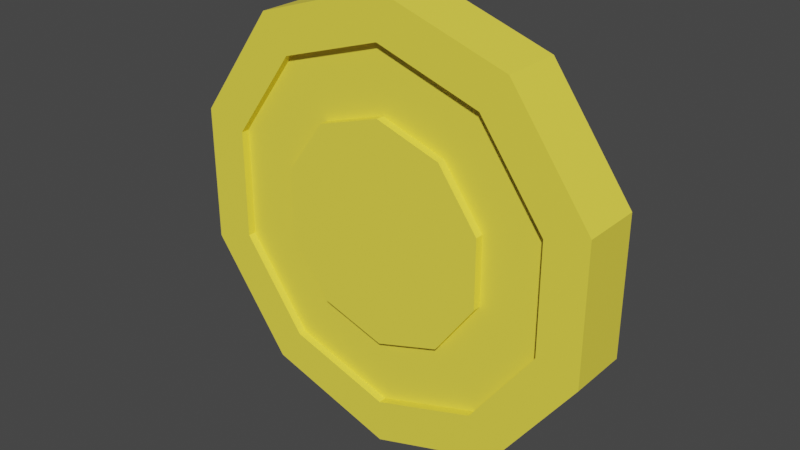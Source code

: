 # Source: Props.blend  (saved by Blender 4.0.36; exported with 4.5.12 LTS)
import bpy
from mathutils import Matrix  # noqa: F401  (used for matrix-valued properties, if any)

bpy.ops.wm.read_factory_settings(use_empty=True)
scene = bpy.context.scene
scene.name = 'Scene'

# ---- collections
col_collection = bpy.data.collections.new('Collection'); scene.collection.children.link(col_collection)

# ---- materials (node trees are filled in below, after node groups)
mat_tx_coin = bpy.data.materials.new('TX_Coin')
mat_tx_coin.use_transparent_shadow = False

# ---- material node trees
mat_tx_coin.use_nodes = True; mat_tx_coin.node_tree.nodes.clear()
_N = mat_tx_coin.node_tree.nodes; _L = mat_tx_coin.node_tree.links
n0 = _N.new('ShaderNodeBsdfPrincipled'); n0.name = 'Principled BSDF'; n0.location = (10, 300)
n0.inputs[0].default_value = (1.0, 0.8345, 0.0699, 1.0)
n0.inputs[3].default_value = 1.45
n1 = _N.new('ShaderNodeOutputMaterial'); n1.name = 'Material Output'; n1.location = (300, 300)
_L.new(n0.outputs[0], n1.inputs[0])
n1.is_active_output = True

# ---- world
world_world = bpy.data.worlds.new('World'); scene.world = world_world
world_world.use_nodes = True; world_world.node_tree.nodes.clear()
_N = world_world.node_tree.nodes; _L = world_world.node_tree.links
n0 = _N.new('ShaderNodeOutputWorld'); n0.name = 'World Output'; n0.location = (300, 300)
n1 = _N.new('ShaderNodeBackground'); n1.name = 'Background'; n1.location = (10, 300)
n1.inputs[0].default_value = (0.05088, 0.05088, 0.05088, 1.0)
_L.new(n1.outputs[0], n0.inputs[0])
n0.is_active_output = True
world_world.color = (0.05088, 0.05088, 0.05088)
world_world.use_sun_shadow = False
world_world.sun_shadow_jitter_overblur = 0.0

# ---- meshes
me_cylinder_001 = bpy.data.meshes.new('Cylinder.001')
me_cylinder_001.from_pydata([(-0.4709, -0.1363, 0.6481), (2.776e-17, -0.1363, 1.0), (-0.7619, -0.1363, 0.2475), (0.5878, -0.1363, 0.809), (-0.7619, -0.1363, -0.2475), (0.9511, -0.1363, 0.309), (-0.4709, -0.1363, -0.6481), (0.9511, -0.1363, -0.309), (1.186e-09, -0.1363, -0.8011), (0.5878, -0.1363, -0.809), (0.4709, -0.1363, -0.6481), (2.776e-17, -0.1363, -1.0), (0.7619, -0.1363, -0.2475), (-0.5878, -0.1363, -0.809), (0.7619, -0.1363, 0.2475), (-0.9511, -0.1363, -0.309), (1.186e-09, -0.1363, 0.8011), (-0.9511, -0.1363, 0.309), (0.4709, -0.1363, 0.6481), (-0.5878, -0.1363, 0.809), (1.186e-09, -0.09952, 0.8011), (-0.4709, -0.09952, 0.6481), (-0.7619, -0.09952, 0.2475), (-0.7619, -0.09952, -0.2475), (-0.4709, -0.09952, -0.6481), (1.186e-09, -0.09952, -0.8011), (0.4709, -0.09952, -0.6481), (0.7619, -0.09952, -0.2475), (0.7619, -0.09952, 0.2475), (0.4709, -0.09952, 0.6481), (1.855e-09, -0.09952, 0.5022), (-0.2952, -0.09952, 0.4063), (-0.4776, -0.09952, 0.1552), (-0.4776, -0.09952, -0.1552), (-0.2952, -0.09952, -0.4063), (1.855e-09, -0.09952, -0.5022), (0.2952, -0.09952, -0.4063), (0.4776, -0.09952, -0.1552), (0.4776, -0.09952, 0.1552), (0.2952, -0.09952, 0.4063), (1.855e-09, -0.1366, 0.5022), (-0.2952, -0.1366, 0.4063), (-0.4776, -0.1366, 0.1552), (-0.4776, -0.1366, -0.1552), (-0.2952, -0.1366, -0.4063), (1.855e-09, -0.1366, -0.5022), (0.2952, -0.1366, -0.4063), (0.4776, -0.1366, -0.1552), (0.4776, -0.1366, 0.1552), (0.2952, -0.1366, 0.4063), (1.855e-09, -0.1366, -0.1552), (1.855e-09, -0.1366, 0.1552), (-0.4709, 0.1363, 0.6481), (2.776e-17, 0.1363, 1.0), (-0.7619, 0.1363, 0.2475), (0.5878, 0.1363, 0.809), (-0.7619, 0.1363, -0.2475), (0.9511, 0.1363, 0.309), (-0.4709, 0.1363, -0.6481), (0.9511, 0.1363, -0.309), (1.186e-09, 0.1363, -0.8011), (0.5878, 0.1363, -0.809), (0.4709, 0.1363, -0.6481), (2.776e-17, 0.1363, -1.0), (0.7619, 0.1363, -0.2475), (-0.5878, 0.1363, -0.809), (0.7619, 0.1363, 0.2475), (-0.9511, 0.1363, -0.309), (1.186e-09, 0.1363, 0.8011), (-0.9511, 0.1363, 0.309), (0.4709, 0.1363, 0.6481), (-0.5878, 0.1363, 0.809), (1.186e-09, 0.09952, 0.8011), (-0.4709, 0.09952, 0.6481), (-0.7619, 0.09952, 0.2475), (-0.7619, 0.09952, -0.2475), (-0.4709, 0.09952, -0.6481), (1.186e-09, 0.09952, -0.8011), (0.4709, 0.09952, -0.6481), (0.7619, 0.09952, -0.2475), (0.7619, 0.09952, 0.2475), (0.4709, 0.09952, 0.6481), (1.855e-09, 0.09952, 0.5022), (-0.2952, 0.09952, 0.4063), (-0.4776, 0.09952, 0.1552), (-0.4776, 0.09952, -0.1552), (-0.2952, 0.09952, -0.4063), (1.855e-09, 0.09952, -0.5022), (0.2952, 0.09952, -0.4063), (0.4776, 0.09952, -0.1552), (0.4776, 0.09952, 0.1552), (0.2952, 0.09952, 0.4063), (1.855e-09, 0.1366, 0.5022), (-0.2952, 0.1366, 0.4063), (-0.4776, 0.1366, 0.1552), (-0.4776, 0.1366, -0.1552), (-0.2952, 0.1366, -0.4063), (1.855e-09, 0.1366, -0.5022), (0.2952, 0.1366, -0.4063), (0.4776, 0.1366, -0.1552), (0.4776, 0.1366, 0.1552), (0.2952, 0.1366, 0.4063), (1.855e-09, 0.1366, -0.1552), (1.855e-09, 0.1366, 0.1552)], [], [(3, 55, 53, 1), (5, 57, 55, 3), (7, 59, 57, 5), (9, 61, 59, 7), (11, 63, 61, 9), (13, 65, 63, 11), (15, 67, 65, 13), (5, 3, 18, 14), (17, 69, 67, 15), (19, 71, 69, 17), (26, 27, 37, 36), (3, 1, 16, 18), (10, 12, 27, 26), (1, 19, 0, 16), (19, 17, 2, 0), (17, 15, 4, 2), (15, 13, 6, 4), (13, 11, 8, 6), (11, 9, 10, 8), (9, 7, 12, 10), (7, 5, 14, 12), (6, 8, 25, 24), (2, 4, 23, 22), (16, 0, 21, 20), (18, 16, 20, 29), (12, 14, 28, 27), (8, 10, 26, 25), (4, 6, 24, 23), (14, 18, 29, 28), (0, 2, 22, 21), (38, 39, 49, 48), (23, 24, 34, 33), (20, 21, 31, 30), (27, 28, 38, 37), (24, 25, 35, 34), (21, 22, 32, 31), (28, 29, 39, 38), (25, 26, 36, 35), (22, 23, 33, 32), (29, 20, 30, 39), (49, 40, 51, 48), (31, 32, 42, 41), (34, 35, 45, 44), (37, 38, 48, 47), (30, 31, 41, 40), (33, 34, 44, 43), (45, 50, 43, 44), (48, 51, 50, 47), (42, 51, 40, 41), (47, 50, 45, 46), (43, 50, 51, 42), (35, 36, 46, 45), (32, 33, 43, 42), (39, 30, 40, 49), (36, 37, 47, 46), (57, 66, 70, 55), (78, 88, 89, 79), (55, 70, 68, 53), (62, 78, 79, 64), (53, 68, 52, 71), (71, 52, 54, 69), (69, 54, 56, 67), (67, 56, 58, 65), (65, 58, 60, 63), (63, 60, 62, 61), (61, 62, 64, 59), (59, 64, 66, 57), (58, 76, 77, 60), (54, 74, 75, 56), (68, 72, 73, 52), (70, 81, 72, 68), (64, 79, 80, 66), (60, 77, 78, 62), (56, 75, 76, 58), (66, 80, 81, 70), (52, 73, 74, 54), (90, 100, 101, 91), (75, 85, 86, 76), (72, 82, 83, 73), (79, 89, 90, 80), (76, 86, 87, 77), (73, 83, 84, 74), (80, 90, 91, 81), (77, 87, 88, 78), (74, 84, 85, 75), (81, 91, 82, 72), (101, 100, 103, 92), (83, 93, 94, 84), (86, 96, 97, 87), (89, 99, 100, 90), (82, 92, 93, 83), (85, 95, 96, 86), (97, 96, 95, 102), (100, 99, 102, 103), (94, 93, 92, 103), (99, 98, 97, 102), (95, 94, 103, 102), (87, 97, 98, 88), (84, 94, 95, 85), (91, 101, 92, 82), (88, 98, 99, 89), (1, 53, 71, 19)])
_uv = me_cylinder_001.uv_layers.new(name='UVMap')
_uv.uv.foreach_set('vector', [0.9, 1.0, 0.9, 1.0, 1.0, 1.0, 1.0, 1.0, 0.8, 1.0, 0.8, 1.0, 0.9, 1.0, 0.9, 1.0, 0.7, 1.0, 0.7, 1.0, 0.8, 1.0, 0.8, 1.0, 0.6, 1.0, 0.6, 1.0, 0.7, 1.0, 0.7, 1.0, 0.5, 1.0, 0.5, 1.0, 0.6, 1.0, 0.6, 1.0, 0.4, 1.0, 0.4, 1.0, 0.5, 1.0, 0.5, 1.0, 0.3, 1.0, 0.3, 1.0, 0.4, 1.0, 0.4, 1.0, 0.8, 1.0, 0.9, 1.0, 0.9, 1.0, 0.8, 1.0, 0.2, 1.0, 0.2, 1.0, 0.3, 1.0, 0.3, 1.0, 0.1, 1.0, 0.1, 1.0, 0.2, 1.0, 0.2, 1.0, 0.6, 1.0, 0.7, 1.0, 0.7, 1.0, 0.6, 1.0, 0.9, 1.0, 1.0, 1.0, 1.0, 1.0, 0.9, 1.0, 0.6, 1.0, 0.7, 1.0, 0.7, 1.0, 0.6, 1.0, -7.451e-08, 1.0, 0.1, 1.0, 0.1, 1.0, -7.451e-08, 1.0, 0.1, 1.0, 0.2, 1.0, 0.2, 1.0, 0.1, 1.0, 0.2, 1.0, 0.3, 1.0, 0.3, 1.0, 0.2, 1.0, 0.3, 1.0, 0.4, 1.0, 0.4, 1.0, 0.3, 1.0, 0.4, 1.0, 0.5, 1.0, 0.5, 1.0, 0.4, 1.0, 0.5, 1.0, 0.6, 1.0, 0.6, 1.0, 0.5, 1.0, 0.6, 1.0, 0.7, 1.0, 0.7, 1.0, 0.6, 1.0, 0.7, 1.0, 0.8, 1.0, 0.8, 1.0, 0.7, 1.0, 0.4, 1.0, 0.5, 1.0, 0.5, 1.0, 0.4, 1.0, 0.2, 1.0, 0.3, 1.0, 0.3, 1.0, 0.2, 1.0, -7.451e-08, 1.0, 0.1, 1.0, 0.1, 1.0, -7.451e-08, 1.0, 0.9, 1.0, 1.0, 1.0, 1.0, 1.0, 0.9, 1.0, 0.7, 1.0, 0.8, 1.0, 0.8, 1.0, 0.7, 1.0, 0.5, 1.0, 0.6, 1.0, 0.6, 1.0, 0.5, 1.0, 0.3, 1.0, 0.4, 1.0, 0.4, 1.0, 0.3, 1.0, 0.8, 1.0, 0.9, 1.0, 0.9, 1.0, 0.8, 1.0, 0.1, 1.0, 0.2, 1.0, 0.2, 1.0, 0.1, 1.0, 0.8, 1.0, 0.9, 1.0, 0.9, 1.0, 0.8, 1.0, 0.3, 1.0, 0.4, 1.0, 0.4, 1.0, 0.3, 1.0, -7.451e-08, 1.0, 0.1, 1.0, 0.1, 1.0, -7.451e-08, 1.0, 0.7, 1.0, 0.8, 1.0, 0.8, 1.0, 0.7, 1.0, 0.4, 1.0, 0.5, 1.0, 0.5, 1.0, 0.4, 1.0, 0.1, 1.0, 0.2, 1.0, 0.2, 1.0, 0.1, 1.0, 0.8, 1.0, 0.9, 1.0, 0.9, 1.0, 0.8, 1.0, 0.5, 1.0, 0.6, 1.0, 0.6, 1.0, 0.5, 1.0, 0.2, 1.0, 0.3, 1.0, 0.3, 1.0, 0.2, 1.0, 0.9, 1.0, 1.0, 1.0, 1.0, 1.0, 0.9, 1.0, 0.3911, 0.4442, 0.25, 0.49, 0.25, 0.3242, 0.4783, 0.3242, 0.1, 1.0, 0.2, 1.0, 0.2, 1.0, 0.1, 1.0, 0.4, 1.0, 0.5, 1.0, 0.5, 1.0, 0.4, 1.0, 0.7, 1.0, 0.8, 1.0, 0.8, 1.0, 0.7, 1.0, -7.451e-08, 1.0, 0.1, 1.0, 0.1, 1.0, -7.451e-08, 1.0, 0.3, 1.0, 0.4, 1.0, 0.4, 1.0, 0.3, 1.0, 0.25, 0.01, 0.25, 0.1758, 0.02175, 0.1758, 0.1089, 0.05584, 0.4783, 0.3242, 0.25, 0.3242, 0.25, 0.1758, 0.4783, 0.1758, 0.02175, 0.3242, 0.25, 0.3242, 0.25, 0.49, 0.1089, 0.4442, 0.4783, 0.1758, 0.25, 0.1758, 0.25, 0.01, 0.3911, 0.05584, 0.02175, 0.1758, 0.25, 0.1758, 0.25, 0.3242, 0.02175, 0.3242, 0.5, 1.0, 0.6, 1.0, 0.6, 1.0, 0.5, 1.0, 0.2, 1.0, 0.3, 1.0, 0.3, 1.0, 0.2, 1.0, 0.9, 1.0, 1.0, 1.0, 1.0, 1.0, 0.9, 1.0, 0.6, 1.0, 0.7, 1.0, 0.7, 1.0, 0.6, 1.0, 0.8, 1.0, 0.8, 1.0, 0.9, 1.0, 0.9, 1.0, 0.6, 1.0, 0.6, 1.0, 0.7, 1.0, 0.7, 1.0, 0.9, 1.0, 0.9, 1.0, 1.0, 1.0, 1.0, 1.0, 0.6, 1.0, 0.6, 1.0, 0.7, 1.0, 0.7, 1.0, -7.451e-08, 1.0, -7.451e-08, 1.0, 0.1, 1.0, 0.1, 1.0, 0.1, 1.0, 0.1, 1.0, 0.2, 1.0, 0.2, 1.0, 0.2, 1.0, 0.2, 1.0, 0.3, 1.0, 0.3, 1.0, 0.3, 1.0, 0.3, 1.0, 0.4, 1.0, 0.4, 1.0, 0.4, 1.0, 0.4, 1.0, 0.5, 1.0, 0.5, 1.0, 0.5, 1.0, 0.5, 1.0, 0.6, 1.0, 0.6, 1.0, 0.6, 1.0, 0.6, 1.0, 0.7, 1.0, 0.7, 1.0, 0.7, 1.0, 0.7, 1.0, 0.8, 1.0, 0.8, 1.0, 0.4, 1.0, 0.4, 1.0, 0.5, 1.0, 0.5, 1.0, 0.2, 1.0, 0.2, 1.0, 0.3, 1.0, 0.3, 1.0, -7.451e-08, 1.0, -7.451e-08, 1.0, 0.1, 1.0, 0.1, 1.0, 0.9, 1.0, 0.9, 1.0, 1.0, 1.0, 1.0, 1.0, 0.7, 1.0, 0.7, 1.0, 0.8, 1.0, 0.8, 1.0, 0.5, 1.0, 0.5, 1.0, 0.6, 1.0, 0.6, 1.0, 0.3, 1.0, 0.3, 1.0, 0.4, 1.0, 0.4, 1.0, 0.8, 1.0, 0.8, 1.0, 0.9, 1.0, 0.9, 1.0, 0.1, 1.0, 0.1, 1.0, 0.2, 1.0, 0.2, 1.0, 0.8, 1.0, 0.8, 1.0, 0.9, 1.0, 0.9, 1.0, 0.3, 1.0, 0.3, 1.0, 0.4, 1.0, 0.4, 1.0, -7.451e-08, 1.0, -7.451e-08, 1.0, 0.1, 1.0, 0.1, 1.0, 0.7, 1.0, 0.7, 1.0, 0.8, 1.0, 0.8, 1.0, 0.4, 1.0, 0.4, 1.0, 0.5, 1.0, 0.5, 1.0, 0.1, 1.0, 0.1, 1.0, 0.2, 1.0, 0.2, 1.0, 0.8, 1.0, 0.8, 1.0, 0.9, 1.0, 0.9, 1.0, 0.5, 1.0, 0.5, 1.0, 0.6, 1.0, 0.6, 1.0, 0.2, 1.0, 0.2, 1.0, 0.3, 1.0, 0.3, 1.0, 0.9, 1.0, 0.9, 1.0, 1.0, 1.0, 1.0, 1.0, 0.3911, 0.4442, 0.4783, 0.3242, 0.25, 0.3242, 0.25, 0.49, 0.1, 1.0, 0.1, 1.0, 0.2, 1.0, 0.2, 1.0, 0.4, 1.0, 0.4, 1.0, 0.5, 1.0, 0.5, 1.0, 0.7, 1.0, 0.7, 1.0, 0.8, 1.0, 0.8, 1.0, -7.451e-08, 1.0, -7.451e-08, 1.0, 0.1, 1.0, 0.1, 1.0, 0.3, 1.0, 0.3, 1.0, 0.4, 1.0, 0.4, 1.0, 0.25, 0.01, 0.1089, 0.05584, 0.02175, 0.1758, 0.25, 0.1758, 0.4783, 0.3242, 0.4783, 0.1758, 0.25, 0.1758, 0.25, 0.3242, 0.02175, 0.3242, 0.1089, 0.4442, 0.25, 0.49, 0.25, 0.3242, 0.4783, 0.1758, 0.3911, 0.05584, 0.25, 0.01, 0.25, 0.1758, 0.02175, 0.1758, 0.02175, 0.3242, 0.25, 0.3242, 0.25, 0.1758, 0.5, 1.0, 0.5, 1.0, 0.6, 1.0, 0.6, 1.0, 0.2, 1.0, 0.2, 1.0, 0.3, 1.0, 0.3, 1.0, 0.9, 1.0, 0.9, 1.0, 1.0, 1.0, 1.0, 1.0, 0.6, 1.0, 0.6, 1.0, 0.7, 1.0, 0.7, 1.0, -7.451e-08, 1.0, -7.451e-08, 1.0, 0.1, 1.0, 0.1, 1.0])
me_cylinder_001.materials.append(mat_tx_coin)
me_cylinder_001.update()

# ---- objects
ob_coin = bpy.data.objects.new('Coin', me_cylinder_001)

# ---- transforms, parenting, visibility, modifiers, constraints
ob_coin.location = (0.0, 0.0, 0.0)

# ---- collection membership
col_collection.objects.link(ob_coin)

# ---- scene / render settings (as saved in the file)
scene.frame_start = 1; scene.frame_end = 250; scene.frame_set(1)
scene.render.engine = 'BLENDER_EEVEE_NEXT'
scene.cycles.sampling_pattern = 'TABULATED_SOBOL'
scene.view_settings.view_transform = 'Filmic'
bpy.context.view_layer.update()

# ---- added for rendering (the .blend has no active camera and no usable light): camera, sun
cam_auto = bpy.data.cameras.new('AutoCamera')
cam_auto.lens = 50.0
cam_auto.sensor_width = 36.0
cam_auto.clip_end = 1000.0
ob_auto_camera = bpy.data.objects.new('AutoCamera', cam_auto)
scene.collection.objects.link(ob_auto_camera)
ob_auto_camera.location = (2.56617, -3.0794, 2.05293)
ob_auto_camera.rotation_euler = (1.09748, -7.21219e-08, 0.694738)
scene.camera = ob_auto_camera
light_auto_sun = bpy.data.lights.new('AutoSun', 'SUN')
light_auto_sun.energy = 3.0
light_auto_sun.angle = 0.0523599
ob_auto_sun = bpy.data.objects.new('AutoSun', light_auto_sun)
scene.collection.objects.link(ob_auto_sun)
ob_auto_sun.rotation_euler = (0.872665, 0.174533, 0.523599)
bpy.context.view_layer.update()
